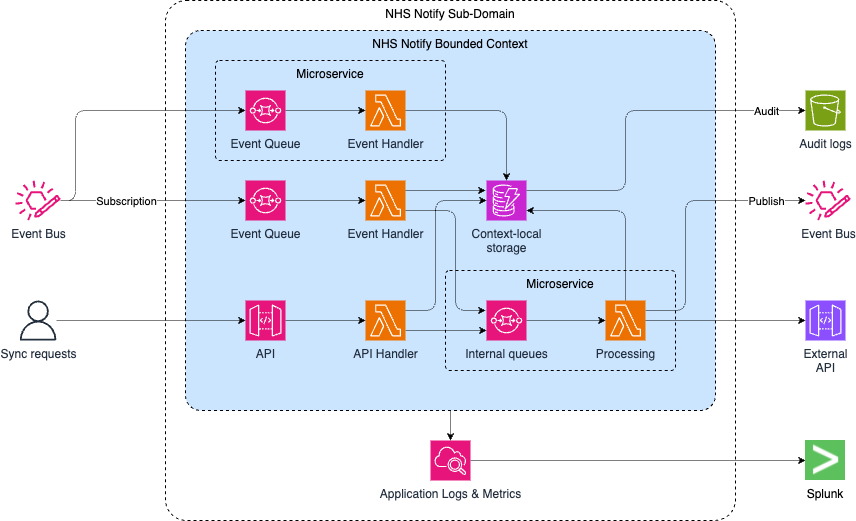

The diagram above was exported from draw.io. Its source (the exported page's mxGraphModel, read from the mxfile embedded in the PNG):
<mxGraphModel dx="2055" dy="1115" grid="1" gridSize="10" guides="1" tooltips="1" connect="1" arrows="1" fold="1" page="0" pageScale="1" pageWidth="827" pageHeight="1169" math="0" shadow="0">
  <root>
    <mxCell id="0" />
    <mxCell id="1" parent="0" />
    <mxCell id="N1CGoiHhLZZ4Vr6ukDoi-2" value="NHS Notify Bounded Context" style="rounded=1;whiteSpace=wrap;html=1;dashed=1;verticalAlign=top;fillColor=#CCE5FF;arcSize=4;" parent="1" vertex="1">
      <mxGeometry x="-20" y="-110" width="530" height="380" as="geometry" />
    </mxCell>
    <mxCell id="kGvS8E4JFKRBkqJDkeFR-8" value="Microservice" style="rounded=1;whiteSpace=wrap;html=1;dashed=1;verticalAlign=top;fillColor=none;arcSize=4;" parent="1" vertex="1">
      <mxGeometry x="240" y="130" width="230" height="100" as="geometry" />
    </mxCell>
    <mxCell id="xc5wZbC7lFm2hCwyhOfm-1" value="NHS Notify Sub-Domain" style="rounded=1;whiteSpace=wrap;html=1;dashed=1;verticalAlign=top;fillColor=none;arcSize=4;" parent="1" vertex="1">
      <mxGeometry x="-40" y="-140" width="570" height="520" as="geometry" />
    </mxCell>
    <mxCell id="kGvS8E4JFKRBkqJDkeFR-7" value="Microservice" style="rounded=1;whiteSpace=wrap;html=1;dashed=1;verticalAlign=top;fillColor=none;arcSize=4;" parent="1" vertex="1">
      <mxGeometry x="10" y="-80" width="230" height="100" as="geometry" />
    </mxCell>
    <mxCell id="kGvS8E4JFKRBkqJDkeFR-4" style="edgeStyle=orthogonalEdgeStyle;rounded=1;orthogonalLoop=1;jettySize=auto;html=1;entryX=0;entryY=0.5;entryDx=0;entryDy=0;entryPerimeter=0;curved=0;strokeWidth=0.5;" parent="1" source="N1CGoiHhLZZ4Vr6ukDoi-4" target="kGvS8E4JFKRBkqJDkeFR-2" edge="1">
      <mxGeometry relative="1" as="geometry">
        <Array as="points">
          <mxPoint x="-130" y="60" />
          <mxPoint x="-130" y="-30" />
        </Array>
      </mxGeometry>
    </mxCell>
    <mxCell id="N1CGoiHhLZZ4Vr6ukDoi-4" value="Event Bus" style="sketch=0;outlineConnect=0;fontColor=#232F3E;gradientColor=none;fillColor=#E7157B;strokeColor=none;dashed=0;verticalLabelPosition=bottom;verticalAlign=top;align=center;html=1;fontSize=12;fontStyle=0;aspect=fixed;pointerEvents=1;shape=mxgraph.aws4.eventbridge_custom_event_bus_resource;" parent="1" vertex="1">
      <mxGeometry x="-190" y="40" width="45.22" height="40" as="geometry" />
    </mxCell>
    <mxCell id="N1CGoiHhLZZ4Vr6ukDoi-5" value="Event Queue" style="sketch=0;points=[[0,0,0],[0.25,0,0],[0.5,0,0],[0.75,0,0],[1,0,0],[0,1,0],[0.25,1,0],[0.5,1,0],[0.75,1,0],[1,1,0],[0,0.25,0],[0,0.5,0],[0,0.75,0],[1,0.25,0],[1,0.5,0],[1,0.75,0]];outlineConnect=0;fontColor=#232F3E;fillColor=#E7157B;strokeColor=#ffffff;dashed=0;verticalLabelPosition=bottom;verticalAlign=top;align=center;html=1;fontSize=12;fontStyle=0;aspect=fixed;shape=mxgraph.aws4.resourceIcon;resIcon=mxgraph.aws4.sqs;" parent="1" vertex="1">
      <mxGeometry x="40" y="40" width="40" height="40" as="geometry" />
    </mxCell>
    <mxCell id="N1CGoiHhLZZ4Vr6ukDoi-6" style="edgeStyle=orthogonalEdgeStyle;rounded=0;orthogonalLoop=1;jettySize=auto;html=1;entryX=0;entryY=0.5;entryDx=0;entryDy=0;entryPerimeter=0;strokeWidth=0.5;" parent="1" source="N1CGoiHhLZZ4Vr6ukDoi-4" target="N1CGoiHhLZZ4Vr6ukDoi-5" edge="1">
      <mxGeometry relative="1" as="geometry" />
    </mxCell>
    <mxCell id="N1CGoiHhLZZ4Vr6ukDoi-7" value="Subscription" style="edgeLabel;html=1;align=center;verticalAlign=middle;resizable=0;points=[];" parent="N1CGoiHhLZZ4Vr6ukDoi-6" vertex="1" connectable="0">
      <mxGeometry x="-0.3955" y="1" relative="1" as="geometry">
        <mxPoint x="9" y="1" as="offset" />
      </mxGeometry>
    </mxCell>
    <mxCell id="N1CGoiHhLZZ4Vr6ukDoi-8" value="Event Handler" style="sketch=0;points=[[0,0,0],[0.25,0,0],[0.5,0,0],[0.75,0,0],[1,0,0],[0,1,0],[0.25,1,0],[0.5,1,0],[0.75,1,0],[1,1,0],[0,0.25,0],[0,0.5,0],[0,0.75,0],[1,0.25,0],[1,0.5,0],[1,0.75,0]];outlineConnect=0;fontColor=#232F3E;fillColor=#ED7100;strokeColor=#ffffff;dashed=0;verticalLabelPosition=bottom;verticalAlign=top;align=center;html=1;fontSize=12;fontStyle=0;aspect=fixed;shape=mxgraph.aws4.resourceIcon;resIcon=mxgraph.aws4.lambda;" parent="1" vertex="1">
      <mxGeometry x="160" y="40" width="40" height="40" as="geometry" />
    </mxCell>
    <mxCell id="N1CGoiHhLZZ4Vr6ukDoi-9" style="edgeStyle=orthogonalEdgeStyle;rounded=0;orthogonalLoop=1;jettySize=auto;html=1;entryX=0;entryY=0.5;entryDx=0;entryDy=0;entryPerimeter=0;strokeWidth=0.5;" parent="1" source="N1CGoiHhLZZ4Vr6ukDoi-5" target="N1CGoiHhLZZ4Vr6ukDoi-8" edge="1">
      <mxGeometry relative="1" as="geometry" />
    </mxCell>
    <mxCell id="N1CGoiHhLZZ4Vr6ukDoi-10" value="Context-local&lt;div&gt;storage&lt;/div&gt;" style="sketch=0;points=[[0,0,0],[0.25,0,0],[0.5,0,0],[0.75,0,0],[1,0,0],[0,1,0],[0.25,1,0],[0.5,1,0],[0.75,1,0],[1,1,0],[0,0.25,0],[0,0.5,0],[0,0.75,0],[1,0.25,0],[1,0.5,0],[1,0.75,0]];outlineConnect=0;fontColor=#232F3E;fillColor=#C925D1;strokeColor=#ffffff;dashed=0;verticalLabelPosition=bottom;verticalAlign=top;align=center;html=1;fontSize=12;fontStyle=0;aspect=fixed;shape=mxgraph.aws4.resourceIcon;resIcon=mxgraph.aws4.dynamodb;" parent="1" vertex="1">
      <mxGeometry x="281" y="40" width="40" height="40" as="geometry" />
    </mxCell>
    <mxCell id="N1CGoiHhLZZ4Vr6ukDoi-11" style="edgeStyle=orthogonalEdgeStyle;rounded=1;orthogonalLoop=1;jettySize=auto;html=1;curved=0;strokeWidth=0.5;" parent="1" source="N1CGoiHhLZZ4Vr6ukDoi-8" edge="1">
      <mxGeometry relative="1" as="geometry">
        <mxPoint x="280" y="50" as="targetPoint" />
        <Array as="points">
          <mxPoint x="281" y="50" />
        </Array>
      </mxGeometry>
    </mxCell>
    <mxCell id="N1CGoiHhLZZ4Vr6ukDoi-12" value="Event Bus" style="sketch=0;outlineConnect=0;fontColor=#232F3E;gradientColor=none;fillColor=#E7157B;strokeColor=none;dashed=0;verticalLabelPosition=bottom;verticalAlign=top;align=center;html=1;fontSize=12;fontStyle=0;aspect=fixed;pointerEvents=1;shape=mxgraph.aws4.eventbridge_custom_event_bus_resource;" parent="1" vertex="1">
      <mxGeometry x="600" y="40" width="45.22" height="40" as="geometry" />
    </mxCell>
    <mxCell id="N1CGoiHhLZZ4Vr6ukDoi-13" value="Internal queues" style="sketch=0;points=[[0,0,0],[0.25,0,0],[0.5,0,0],[0.75,0,0],[1,0,0],[0,1,0],[0.25,1,0],[0.5,1,0],[0.75,1,0],[1,1,0],[0,0.25,0],[0,0.5,0],[0,0.75,0],[1,0.25,0],[1,0.5,0],[1,0.75,0]];outlineConnect=0;fontColor=#232F3E;fillColor=#E7157B;strokeColor=#ffffff;dashed=0;verticalLabelPosition=bottom;verticalAlign=top;align=center;html=1;fontSize=12;fontStyle=0;aspect=fixed;shape=mxgraph.aws4.resourceIcon;resIcon=mxgraph.aws4.sqs;" parent="1" vertex="1">
      <mxGeometry x="281" y="160" width="40" height="40" as="geometry" />
    </mxCell>
    <mxCell id="N1CGoiHhLZZ4Vr6ukDoi-18" style="edgeStyle=orthogonalEdgeStyle;rounded=1;orthogonalLoop=1;jettySize=auto;html=1;curved=0;strokeWidth=0.5;" parent="1" source="N1CGoiHhLZZ4Vr6ukDoi-14" target="N1CGoiHhLZZ4Vr6ukDoi-12" edge="1">
      <mxGeometry relative="1" as="geometry">
        <Array as="points">
          <mxPoint x="480" y="170" />
          <mxPoint x="480" y="60" />
        </Array>
      </mxGeometry>
    </mxCell>
    <mxCell id="lv4GJ0XatKU24liZq8h--1" value="Publish" style="edgeLabel;html=1;align=center;verticalAlign=middle;resizable=0;points=[];" parent="N1CGoiHhLZZ4Vr6ukDoi-18" vertex="1" connectable="0">
      <mxGeometry x="0.3486" y="-1" relative="1" as="geometry">
        <mxPoint x="48" y="-1" as="offset" />
      </mxGeometry>
    </mxCell>
    <mxCell id="N1CGoiHhLZZ4Vr6ukDoi-14" value="Processing" style="sketch=0;points=[[0,0,0],[0.25,0,0],[0.5,0,0],[0.75,0,0],[1,0,0],[0,1,0],[0.25,1,0],[0.5,1,0],[0.75,1,0],[1,1,0],[0,0.25,0],[0,0.5,0],[0,0.75,0],[1,0.25,0],[1,0.5,0],[1,0.75,0]];outlineConnect=0;fontColor=#232F3E;fillColor=#ED7100;strokeColor=#ffffff;dashed=0;verticalLabelPosition=bottom;verticalAlign=top;align=center;html=1;fontSize=12;fontStyle=0;aspect=fixed;shape=mxgraph.aws4.resourceIcon;resIcon=mxgraph.aws4.lambda;" parent="1" vertex="1">
      <mxGeometry x="400" y="160" width="40" height="40" as="geometry" />
    </mxCell>
    <mxCell id="N1CGoiHhLZZ4Vr6ukDoi-15" style="edgeStyle=orthogonalEdgeStyle;rounded=1;orthogonalLoop=1;jettySize=auto;html=1;curved=0;strokeWidth=0.5;" parent="1" source="N1CGoiHhLZZ4Vr6ukDoi-8" edge="1">
      <mxGeometry relative="1" as="geometry">
        <mxPoint x="280" y="170" as="targetPoint" />
        <Array as="points">
          <mxPoint x="250" y="70" />
          <mxPoint x="250" y="170" />
        </Array>
      </mxGeometry>
    </mxCell>
    <mxCell id="N1CGoiHhLZZ4Vr6ukDoi-16" style="edgeStyle=orthogonalEdgeStyle;rounded=0;orthogonalLoop=1;jettySize=auto;html=1;entryX=0;entryY=0.5;entryDx=0;entryDy=0;entryPerimeter=0;strokeWidth=0.5;" parent="1" source="N1CGoiHhLZZ4Vr6ukDoi-13" target="N1CGoiHhLZZ4Vr6ukDoi-14" edge="1">
      <mxGeometry relative="1" as="geometry" />
    </mxCell>
    <mxCell id="N1CGoiHhLZZ4Vr6ukDoi-17" style="edgeStyle=orthogonalEdgeStyle;rounded=1;orthogonalLoop=1;jettySize=auto;html=1;curved=0;strokeWidth=0.5;" parent="1" source="N1CGoiHhLZZ4Vr6ukDoi-14" edge="1">
      <mxGeometry relative="1" as="geometry">
        <Array as="points">
          <mxPoint x="420" y="70" />
          <mxPoint x="321" y="70" />
        </Array>
        <mxPoint x="321" y="70" as="targetPoint" />
      </mxGeometry>
    </mxCell>
    <mxCell id="N1CGoiHhLZZ4Vr6ukDoi-23" value="API" style="sketch=0;points=[[0,0,0],[0.25,0,0],[0.5,0,0],[0.75,0,0],[1,0,0],[0,1,0],[0.25,1,0],[0.5,1,0],[0.75,1,0],[1,1,0],[0,0.25,0],[0,0.5,0],[0,0.75,0],[1,0.25,0],[1,0.5,0],[1,0.75,0]];outlineConnect=0;fontColor=#232F3E;fillColor=#E7157B;strokeColor=#ffffff;dashed=0;verticalLabelPosition=bottom;verticalAlign=top;align=center;html=1;fontSize=12;fontStyle=0;aspect=fixed;shape=mxgraph.aws4.resourceIcon;resIcon=mxgraph.aws4.api_gateway;" parent="1" vertex="1">
      <mxGeometry x="40" y="160" width="40" height="40" as="geometry" />
    </mxCell>
    <mxCell id="N1CGoiHhLZZ4Vr6ukDoi-25" value="Sync requests" style="sketch=0;outlineConnect=0;fontColor=#232F3E;gradientColor=none;fillColor=#232F3D;strokeColor=none;dashed=0;verticalLabelPosition=bottom;verticalAlign=top;align=center;html=1;fontSize=12;fontStyle=0;aspect=fixed;pointerEvents=1;shape=mxgraph.aws4.user;" parent="1" vertex="1">
      <mxGeometry x="-187.39" y="160" width="40" height="40" as="geometry" />
    </mxCell>
    <mxCell id="N1CGoiHhLZZ4Vr6ukDoi-26" style="edgeStyle=orthogonalEdgeStyle;rounded=0;orthogonalLoop=1;jettySize=auto;html=1;entryX=0;entryY=0.5;entryDx=0;entryDy=0;entryPerimeter=0;strokeWidth=0.5;" parent="1" source="N1CGoiHhLZZ4Vr6ukDoi-25" target="N1CGoiHhLZZ4Vr6ukDoi-23" edge="1">
      <mxGeometry relative="1" as="geometry" />
    </mxCell>
    <mxCell id="N1CGoiHhLZZ4Vr6ukDoi-29" style="edgeStyle=orthogonalEdgeStyle;rounded=0;orthogonalLoop=1;jettySize=auto;html=1;strokeWidth=0.5;" parent="1" source="N1CGoiHhLZZ4Vr6ukDoi-27" target="N1CGoiHhLZZ4Vr6ukDoi-13" edge="1">
      <mxGeometry relative="1" as="geometry">
        <Array as="points">
          <mxPoint x="230" y="190" />
          <mxPoint x="230" y="190" />
        </Array>
      </mxGeometry>
    </mxCell>
    <mxCell id="N1CGoiHhLZZ4Vr6ukDoi-27" value="API Handler" style="sketch=0;points=[[0,0,0],[0.25,0,0],[0.5,0,0],[0.75,0,0],[1,0,0],[0,1,0],[0.25,1,0],[0.5,1,0],[0.75,1,0],[1,1,0],[0,0.25,0],[0,0.5,0],[0,0.75,0],[1,0.25,0],[1,0.5,0],[1,0.75,0]];outlineConnect=0;fontColor=#232F3E;fillColor=#ED7100;strokeColor=#ffffff;dashed=0;verticalLabelPosition=bottom;verticalAlign=top;align=center;html=1;fontSize=12;fontStyle=0;aspect=fixed;shape=mxgraph.aws4.resourceIcon;resIcon=mxgraph.aws4.lambda;" parent="1" vertex="1">
      <mxGeometry x="160" y="160" width="40" height="40" as="geometry" />
    </mxCell>
    <mxCell id="N1CGoiHhLZZ4Vr6ukDoi-28" style="edgeStyle=orthogonalEdgeStyle;rounded=1;orthogonalLoop=1;jettySize=auto;html=1;entryX=0;entryY=0.75;entryDx=0;entryDy=0;entryPerimeter=0;curved=0;strokeWidth=0.5;" parent="1" edge="1">
      <mxGeometry relative="1" as="geometry">
        <mxPoint x="200" y="170" as="sourcePoint" />
        <mxPoint x="281" y="60" as="targetPoint" />
        <Array as="points">
          <mxPoint x="200" y="170" />
          <mxPoint x="230" y="170" />
          <mxPoint x="230" y="60" />
        </Array>
      </mxGeometry>
    </mxCell>
    <mxCell id="N1CGoiHhLZZ4Vr6ukDoi-30" style="edgeStyle=orthogonalEdgeStyle;rounded=0;orthogonalLoop=1;jettySize=auto;html=1;entryX=0;entryY=0.5;entryDx=0;entryDy=0;entryPerimeter=0;strokeWidth=0.5;" parent="1" source="N1CGoiHhLZZ4Vr6ukDoi-23" target="N1CGoiHhLZZ4Vr6ukDoi-27" edge="1">
      <mxGeometry relative="1" as="geometry" />
    </mxCell>
    <mxCell id="N1CGoiHhLZZ4Vr6ukDoi-31" value="External&lt;div&gt;API&lt;/div&gt;" style="sketch=0;points=[[0,0,0],[0.25,0,0],[0.5,0,0],[0.75,0,0],[1,0,0],[0,1,0],[0.25,1,0],[0.5,1,0],[0.75,1,0],[1,1,0],[0,0.25,0],[0,0.5,0],[0,0.75,0],[1,0.25,0],[1,0.5,0],[1,0.75,0]];outlineConnect=0;fontColor=#232F3E;fillColor=#8C4FFF;strokeColor=#ffffff;dashed=0;verticalLabelPosition=bottom;verticalAlign=top;align=center;html=1;fontSize=12;fontStyle=0;aspect=fixed;shape=mxgraph.aws4.resourceIcon;resIcon=mxgraph.aws4.api_gateway;" parent="1" vertex="1">
      <mxGeometry x="600" y="160" width="40" height="40" as="geometry" />
    </mxCell>
    <mxCell id="kGvS8E4JFKRBkqJDkeFR-2" value="Event Queue" style="sketch=0;points=[[0,0,0],[0.25,0,0],[0.5,0,0],[0.75,0,0],[1,0,0],[0,1,0],[0.25,1,0],[0.5,1,0],[0.75,1,0],[1,1,0],[0,0.25,0],[0,0.5,0],[0,0.75,0],[1,0.25,0],[1,0.5,0],[1,0.75,0]];outlineConnect=0;fontColor=#232F3E;fillColor=#E7157B;strokeColor=#ffffff;dashed=0;verticalLabelPosition=bottom;verticalAlign=top;align=center;html=1;fontSize=12;fontStyle=0;aspect=fixed;shape=mxgraph.aws4.resourceIcon;resIcon=mxgraph.aws4.sqs;" parent="1" vertex="1">
      <mxGeometry x="40" y="-50" width="40" height="40" as="geometry" />
    </mxCell>
    <mxCell id="kGvS8E4JFKRBkqJDkeFR-3" value="Event Handler" style="sketch=0;points=[[0,0,0],[0.25,0,0],[0.5,0,0],[0.75,0,0],[1,0,0],[0,1,0],[0.25,1,0],[0.5,1,0],[0.75,1,0],[1,1,0],[0,0.25,0],[0,0.5,0],[0,0.75,0],[1,0.25,0],[1,0.5,0],[1,0.75,0]];outlineConnect=0;fontColor=#232F3E;fillColor=#ED7100;strokeColor=#ffffff;dashed=0;verticalLabelPosition=bottom;verticalAlign=top;align=center;html=1;fontSize=12;fontStyle=0;aspect=fixed;shape=mxgraph.aws4.resourceIcon;resIcon=mxgraph.aws4.lambda;" parent="1" vertex="1">
      <mxGeometry x="160" y="-50" width="40" height="40" as="geometry" />
    </mxCell>
    <mxCell id="kGvS8E4JFKRBkqJDkeFR-5" style="edgeStyle=orthogonalEdgeStyle;rounded=0;orthogonalLoop=1;jettySize=auto;html=1;entryX=0;entryY=0.5;entryDx=0;entryDy=0;entryPerimeter=0;strokeWidth=0.5;" parent="1" source="kGvS8E4JFKRBkqJDkeFR-2" target="kGvS8E4JFKRBkqJDkeFR-3" edge="1">
      <mxGeometry relative="1" as="geometry" />
    </mxCell>
    <mxCell id="kGvS8E4JFKRBkqJDkeFR-6" style="edgeStyle=orthogonalEdgeStyle;rounded=1;orthogonalLoop=1;jettySize=auto;html=1;entryX=0.5;entryY=0;entryDx=0;entryDy=0;entryPerimeter=0;curved=0;strokeWidth=0.5;" parent="1" source="kGvS8E4JFKRBkqJDkeFR-3" target="N1CGoiHhLZZ4Vr6ukDoi-10" edge="1">
      <mxGeometry relative="1" as="geometry" />
    </mxCell>
    <mxCell id="_qxyeTl_8X6on96rpmM0-6" style="edgeStyle=orthogonalEdgeStyle;rounded=0;orthogonalLoop=1;jettySize=auto;html=1;entryX=0;entryY=0.5;entryDx=0;entryDy=0;strokeWidth=0.5;" parent="1" source="kGvS8E4JFKRBkqJDkeFR-9" target="_qxyeTl_8X6on96rpmM0-5" edge="1">
      <mxGeometry relative="1" as="geometry" />
    </mxCell>
    <mxCell id="kGvS8E4JFKRBkqJDkeFR-9" value="Application Logs &amp;amp; Metrics" style="sketch=0;points=[[0,0,0],[0.25,0,0],[0.5,0,0],[0.75,0,0],[1,0,0],[0,1,0],[0.25,1,0],[0.5,1,0],[0.75,1,0],[1,1,0],[0,0.25,0],[0,0.5,0],[0,0.75,0],[1,0.25,0],[1,0.5,0],[1,0.75,0]];points=[[0,0,0],[0.25,0,0],[0.5,0,0],[0.75,0,0],[1,0,0],[0,1,0],[0.25,1,0],[0.5,1,0],[0.75,1,0],[1,1,0],[0,0.25,0],[0,0.5,0],[0,0.75,0],[1,0.25,0],[1,0.5,0],[1,0.75,0]];outlineConnect=0;fontColor=#232F3E;fillColor=#E7157B;strokeColor=#ffffff;dashed=0;verticalLabelPosition=bottom;verticalAlign=top;align=center;html=1;fontSize=12;fontStyle=0;aspect=fixed;shape=mxgraph.aws4.resourceIcon;resIcon=mxgraph.aws4.cloudwatch_2;" parent="1" vertex="1">
      <mxGeometry x="225" y="300" width="40" height="40" as="geometry" />
    </mxCell>
    <mxCell id="kGvS8E4JFKRBkqJDkeFR-10" style="edgeStyle=orthogonalEdgeStyle;rounded=0;orthogonalLoop=1;jettySize=auto;html=1;entryX=0.5;entryY=0;entryDx=0;entryDy=0;entryPerimeter=0;strokeWidth=0.5;" parent="1" source="N1CGoiHhLZZ4Vr6ukDoi-2" target="kGvS8E4JFKRBkqJDkeFR-9" edge="1">
      <mxGeometry relative="1" as="geometry" />
    </mxCell>
    <mxCell id="kGvS8E4JFKRBkqJDkeFR-11" value="Audit logs" style="sketch=0;points=[[0,0,0],[0.25,0,0],[0.5,0,0],[0.75,0,0],[1,0,0],[0,1,0],[0.25,1,0],[0.5,1,0],[0.75,1,0],[1,1,0],[0,0.25,0],[0,0.5,0],[0,0.75,0],[1,0.25,0],[1,0.5,0],[1,0.75,0]];outlineConnect=0;fontColor=#232F3E;fillColor=#7AA116;strokeColor=#ffffff;dashed=0;verticalLabelPosition=bottom;verticalAlign=top;align=center;html=1;fontSize=12;fontStyle=0;aspect=fixed;shape=mxgraph.aws4.resourceIcon;resIcon=mxgraph.aws4.s3;" parent="1" vertex="1">
      <mxGeometry x="600" y="-50" width="40" height="40" as="geometry" />
    </mxCell>
    <mxCell id="kGvS8E4JFKRBkqJDkeFR-12" style="edgeStyle=orthogonalEdgeStyle;rounded=1;orthogonalLoop=1;jettySize=auto;html=1;entryX=0;entryY=0.5;entryDx=0;entryDy=0;entryPerimeter=0;curved=0;strokeWidth=0.5;" parent="1" source="N1CGoiHhLZZ4Vr6ukDoi-10" target="kGvS8E4JFKRBkqJDkeFR-11" edge="1">
      <mxGeometry relative="1" as="geometry">
        <Array as="points">
          <mxPoint x="420" y="50" />
          <mxPoint x="420" y="-30" />
        </Array>
      </mxGeometry>
    </mxCell>
    <mxCell id="kGvS8E4JFKRBkqJDkeFR-13" value="Audit" style="edgeLabel;html=1;align=center;verticalAlign=middle;resizable=0;points=[];" parent="kGvS8E4JFKRBkqJDkeFR-12" vertex="1" connectable="0">
      <mxGeometry x="0.2301" y="2" relative="1" as="geometry">
        <mxPoint x="98" y="2" as="offset" />
      </mxGeometry>
    </mxCell>
    <mxCell id="lv4GJ0XatKU24liZq8h--2" style="edgeStyle=orthogonalEdgeStyle;rounded=0;orthogonalLoop=1;jettySize=auto;html=1;entryX=0;entryY=0.5;entryDx=0;entryDy=0;entryPerimeter=0;strokeWidth=0.5;" parent="1" source="N1CGoiHhLZZ4Vr6ukDoi-14" target="N1CGoiHhLZZ4Vr6ukDoi-31" edge="1">
      <mxGeometry relative="1" as="geometry" />
    </mxCell>
    <mxCell id="_qxyeTl_8X6on96rpmM0-5" value="Splunk" style="shape=image;verticalLabelPosition=bottom;labelBackgroundColor=default;verticalAlign=top;aspect=fixed;imageAspect=0;image=data:image/png,(base64 omitted: 1372 chars);" parent="1" vertex="1">
      <mxGeometry x="600" y="300" width="40" height="40" as="geometry" />
    </mxCell>
  </root>
</mxGraphModel>